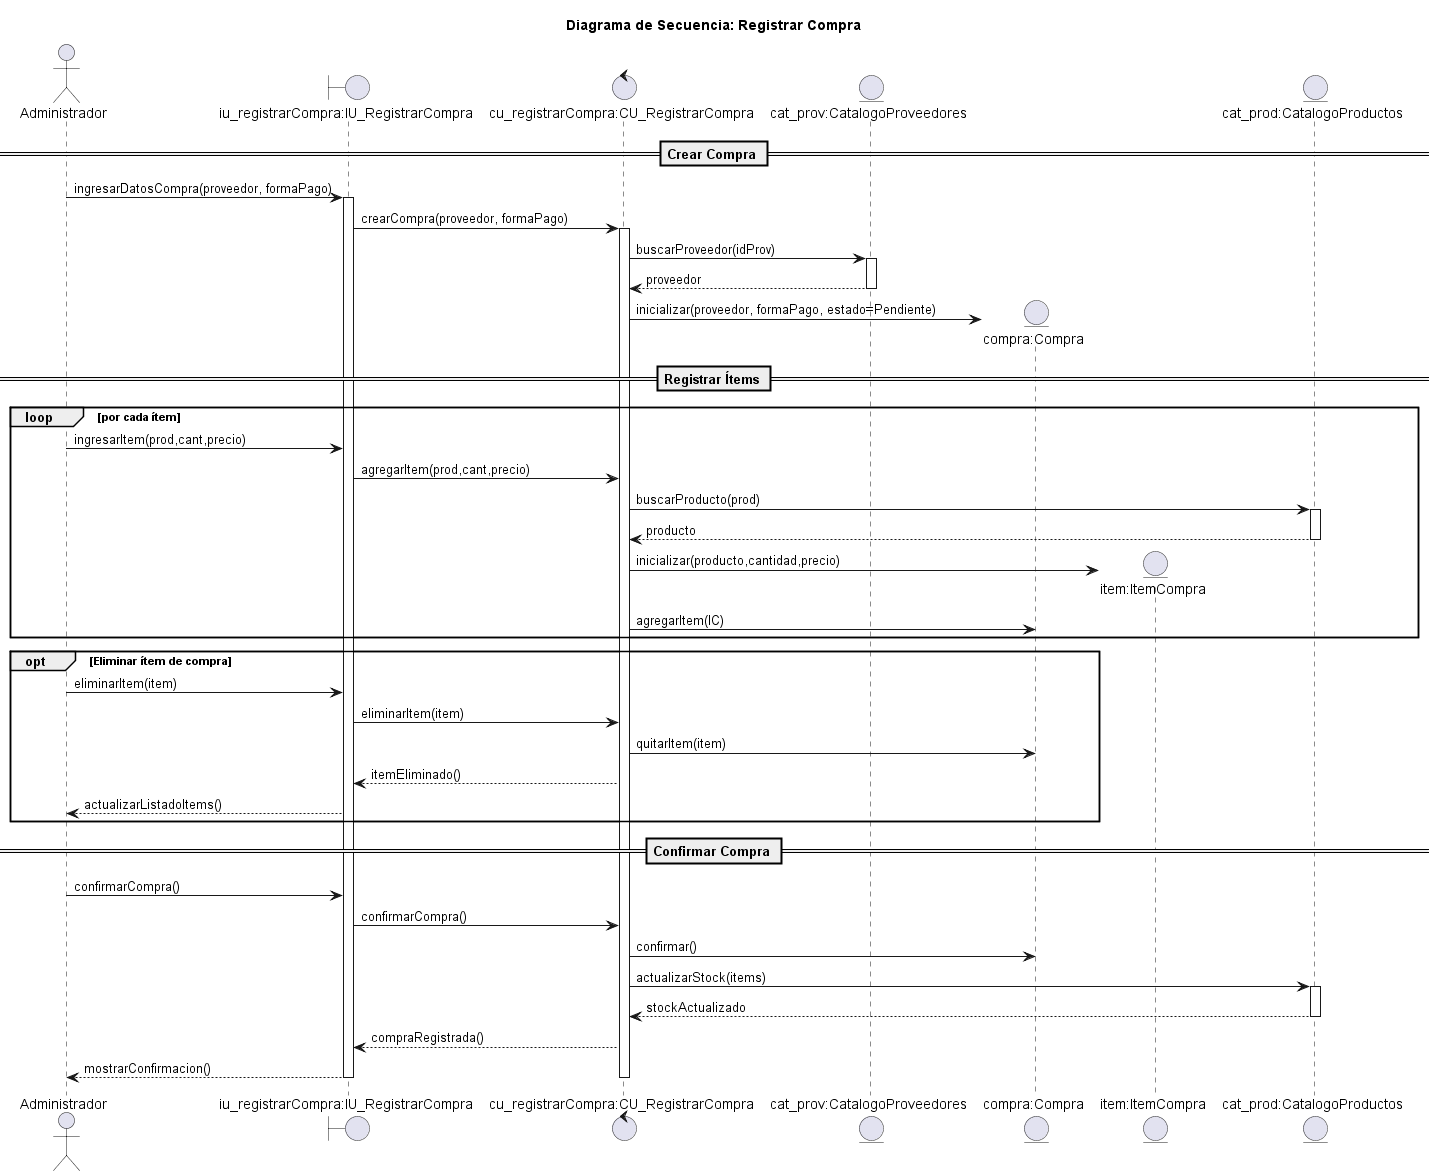

The diagram above was rendered by PlantUML. Its source (embedded in the PNG):
@startuml registrar_compra

title Diagrama de Secuencia: Registrar Compra

actor Administrador
boundary "iu_registrarCompra:IU_RegistrarCompra" as IU
control "cu_registrarCompra:CU_RegistrarCompra" as CU
entity "cat_prov:CatalogoProveedores" as CP
entity "compra:Compra" as C
entity "item:ItemCompra" as IC
entity "cat_prod:CatalogoProductos" as PROD

== Crear Compra ==
Administrador -> IU: ingresarDatosCompra(proveedor, formaPago)
activate IU

IU -> CU: crearCompra(proveedor, formaPago)
activate CU

CU -> CP: buscarProveedor(idProv)
activate CP
CP --> CU: proveedor
deactivate CP

create C
CU -> C: inicializar(proveedor, formaPago, estado=Pendiente)

== Registrar Ítems ==
loop por cada ítem
    Administrador -> IU: ingresarItem(prod,cant,precio)
    IU -> CU: agregarItem(prod,cant,precio)

    CU -> PROD: buscarProducto(prod)
    activate PROD
    PROD --> CU: producto
    deactivate PROD

    create IC
    CU -> IC: inicializar(producto,cantidad,precio)

    CU -> C: agregarItem(IC)
end

opt Eliminar ítem de compra
    Administrador -> IU: eliminarItem(item)
    IU -> CU: eliminarItem(item)

    CU -> C: quitarItem(item)

    CU --> IU: itemEliminado()
    IU --> Administrador: actualizarListadoItems()
end

== Confirmar Compra ==
Administrador -> IU: confirmarCompra()
IU -> CU: confirmarCompra()

CU -> C: confirmar()

CU -> PROD: actualizarStock(items)
activate PROD
PROD --> CU: stockActualizado
deactivate PROD

CU --> IU: compraRegistrada()
IU --> Administrador: mostrarConfirmacion()

deactivate CU
deactivate IU

@enduml